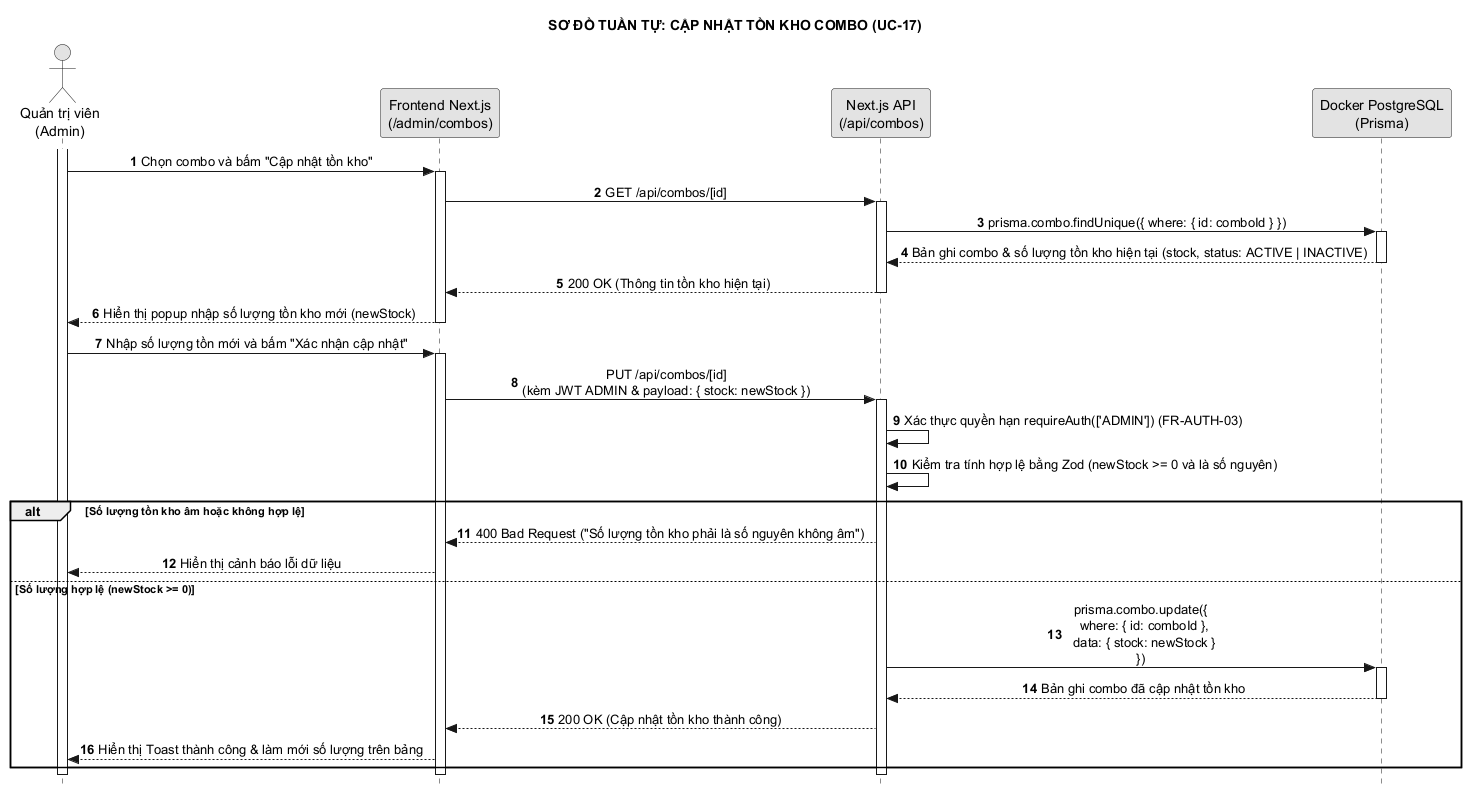

The diagram above was rendered by PlantUML. Its source (embedded in the PNG):
@startuml 29_cap_nhat_ton_kho_combo
hide footbox
autonumber
skinparam style strictuml
skinparam monochrome true
skinparam defaultTextAlignment center
skinparam shadowing false
title SƠ ĐỒ TUẦN TỰ: CẬP NHẬT TỒN KHO COMBO (UC-17)

actor "Quản trị viên\n(Admin)" as A
participant "Frontend Next.js\n(/admin/combos)" as UI
participant "Next.js API\n(/api/combos)" as C
participant "Docker PostgreSQL\n(Prisma)" as DB

activate A
A -> UI: Chọn combo và bấm "Cập nhật tồn kho"
activate UI
UI -> C: GET /api/combos/[id]
activate C
C -> DB: prisma.combo.findUnique({ where: { id: comboId } })
activate DB
DB --> C: Bản ghi combo & số lượng tồn kho hiện tại (stock, status: ACTIVE | INACTIVE)
deactivate DB
C --> UI: 200 OK (Thông tin tồn kho hiện tại)
deactivate C
UI --> A: Hiển thị popup nhập số lượng tồn kho mới (newStock)
deactivate UI

A -> UI: Nhập số lượng tồn mới và bấm "Xác nhận cập nhật"
activate UI
UI -> C: PUT /api/combos/[id]\n(kèm JWT ADMIN & payload: { stock: newStock })
activate C
C -> C: Xác thực quyền hạn requireAuth(['ADMIN']) (FR-AUTH-03)
C -> C: Kiểm tra tính hợp lệ bằng Zod (newStock >= 0 và là số nguyên)

alt Số lượng tồn kho âm hoặc không hợp lệ
    C --> UI: 400 Bad Request ("Số lượng tồn kho phải là số nguyên không âm")
    UI --> A: Hiển thị cảnh báo lỗi dữ liệu
else Số lượng hợp lệ (newStock >= 0)
    C -> DB: prisma.combo.update({\n  where: { id: comboId },\n  data: { stock: newStock }\n})
    activate DB
    DB --> C: Bản ghi combo đã cập nhật tồn kho
    deactivate DB
    C --> UI: 200 OK (Cập nhật tồn kho thành công)
    UI --> A: Hiển thị Toast thành công & làm mới số lượng trên bảng
end
deactivate C
deactivate UI
deactivate A
@enduml